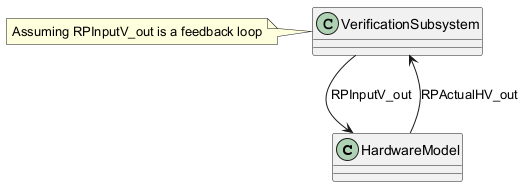

The diagram above was rendered by PlantUML. Its source (embedded in the PNG):
@startuml
class HardwareModel {
}
class VerificationSubsystem {
}
HardwareModel --> VerificationSubsystem : RPActualHV_out
VerificationSubsystem --> HardwareModel : RPInputV_out
note left: Assuming RPInputV_out is a feedback loop
@enduml